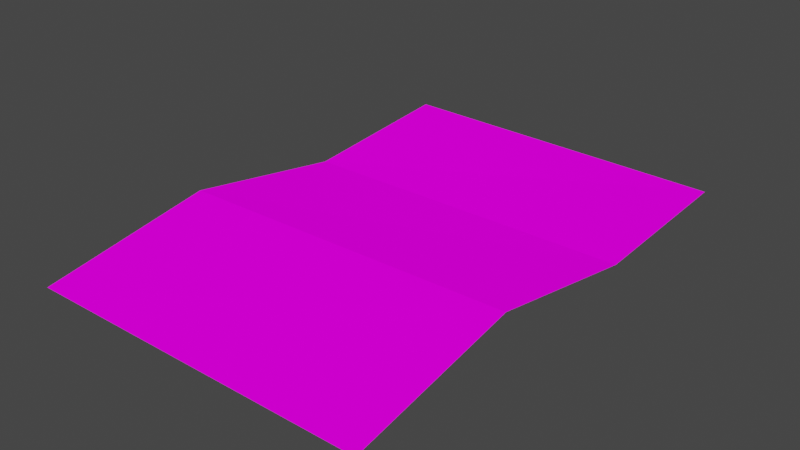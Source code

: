 # Source: brief.blend  (saved by Blender 2.90.8; exported with 4.5.12 LTS)
import bpy
from mathutils import Matrix  # noqa: F401  (used for matrix-valued properties, if any)

bpy.ops.wm.read_factory_settings(use_empty=True)
scene = bpy.context.scene
scene.name = 'Scene'

# ---- collections
col_collection = bpy.data.collections.new('Collection'); scene.collection.children.link(col_collection)

# ---- images (referenced by path relative to the original .blend; pixels are not part of the script)
import os
ASSET_DIR = os.environ.get("B2B_ASSET_DIR", "")  # directory of the original .blend (textures are referenced by path, not embedded)
HERE = os.path.dirname(os.path.abspath(__file__))  # packed textures are extracted next to this script under _unpacked/

def load_image(name, relpath, width, height, colorspace="sRGB"):
    """Load a texture the original file referenced (path relative to the .blend, or extracted next to this script)."""
    p = next((c for c in (os.path.join(HERE, relpath), os.path.join(ASSET_DIR, relpath)) if relpath and os.path.exists(c)), "")
    if p:
        img = bpy.data.images.load(p, check_existing=True)
        img.name = name
    else:  # same state as the original file: an image datablock whose file is absent (Cycles renders it pink)
        img = bpy.data.images.new(name, width, height)
        img.source = "FILE"
        img.filepath = "//" + (relpath or name)
    img.colorspace_settings.name = colorspace
    return img
img_letter_alex_png = load_image('Letter_Alex.png', 'Letter_Alex.png', 1024, 1024, 'sRGB')

# ---- materials (node trees are filled in below, after node groups)
mat_material_001 = bpy.data.materials.new('Material.001')
mat_material_001.use_transparent_shadow = False

# ---- material node trees
mat_material_001.use_nodes = True; mat_material_001.node_tree.nodes.clear()
_N = mat_material_001.node_tree.nodes; _L = mat_material_001.node_tree.links
n0 = _N.new('ShaderNodeOutputMaterial'); n0.name = 'Material Output'; n0.location = (300, 300)
n1 = _N.new('ShaderNodeBsdfDiffuse'); n1.name = 'Diffuse BSDF'; n1.location = (10, 300)
n1.inputs[1].default_value = 0.5
n2 = _N.new('ShaderNodeTexImage'); n2.name = 'Image Texture'; n2.location = (-280, 260)
n2.image = img_letter_alex_png
_L.new(n1.outputs[0], n0.inputs[0])
_L.new(n2.outputs[0], n1.inputs[0])
n0.is_active_output = True

# ---- world
world_world = bpy.data.worlds.new('World'); scene.world = world_world
world_world.use_nodes = True; world_world.node_tree.nodes.clear()
_N = world_world.node_tree.nodes; _L = world_world.node_tree.links
n0 = _N.new('ShaderNodeOutputWorld'); n0.name = 'World Output'; n0.location = (300, 300)
n1 = _N.new('ShaderNodeBackground'); n1.name = 'Background'; n1.location = (10, 300)
n1.inputs[0].default_value = (0.05088, 0.05088, 0.05088, 1.0)
_L.new(n1.outputs[0], n0.inputs[0])
n0.is_active_output = True
world_world.color = (0.05088, 0.05088, 0.05088)
world_world.use_sun_shadow = False
world_world.sun_shadow_jitter_overblur = 0.0

# ---- meshes
me_plane = bpy.data.meshes.new('Plane')
me_plane.from_pydata([(-1.0, -1.0, 0.0), (1.0, -1.0, 0.0), (-1.0, 1.0, 0.1237), (1.0, 1.0, 0.07416), (-1.0, -0.3272, 0.2414), (1.0, -0.3272, 0.272), (1.0, 0.3364, 0.0), (-1.0, 0.3364, 0.0)], [], [(7, 6, 3, 2), (0, 1, 5, 4), (4, 5, 6, 7)])
_uv = me_plane.uv_layers.new(name='UVMap')
_uv.uv.foreach_set('vector', [-0.007577, 0.6587, 1.008, 0.6594, 1.008, 0.9979, -0.007744, 1.004, -0.007578, -0.003661, 1.008, -0.002971, 1.008, 0.3658, -0.007904, 0.3612, -0.007904, 0.3612, 1.008, 0.3658, 1.008, 0.6594, -0.007577, 0.6587])
me_plane.materials.append(mat_material_001)
me_plane.use_remesh_fix_poles = True
me_plane.use_remesh_preserve_attributes = False
me_plane.use_mirror_vertex_groups = False
me_plane.update()

# ---- objects
ob_plane = bpy.data.objects.new('Plane', me_plane)

# ---- transforms, parenting, visibility, modifiers, constraints
ob_plane.location = (0.0, 0.0, 0.0)
ob_plane.scale = (1.5, 2.2, 1.0)
ob_plane.lineart.crease_threshold = 0.0

# ---- collection membership
col_collection.objects.link(ob_plane)

# ---- scene / render settings (as saved in the file)
scene.frame_start = 1; scene.frame_end = 250; scene.frame_set(1)
scene.render.engine = 'BLENDER_EEVEE_NEXT'
scene.cycles.use_denoising = False
scene.cycles.samples = 128
scene.cycles.sampling_pattern = 'TABULATED_SOBOL'
scene.cycles.use_adaptive_sampling = False
scene.cycles.use_light_tree = False
scene.view_settings.view_transform = 'Filmic'
bpy.context.view_layer.update()

# ---- added for rendering (the .blend has no active camera and no usable light): camera, sun
cam_auto = bpy.data.cameras.new('AutoCamera')
cam_auto.lens = 50.0
cam_auto.sensor_width = 36.0
cam_auto.clip_end = 1000.0
ob_auto_camera = bpy.data.objects.new('AutoCamera', cam_auto)
scene.collection.objects.link(ob_auto_camera)
ob_auto_camera.location = (4.93362, -5.92035, 4.0829)
ob_auto_camera.rotation_euler = (1.09748, -7.21219e-08, 0.694738)
scene.camera = ob_auto_camera
light_auto_sun = bpy.data.lights.new('AutoSun', 'SUN')
light_auto_sun.energy = 3.0
light_auto_sun.angle = 0.0523599
ob_auto_sun = bpy.data.objects.new('AutoSun', light_auto_sun)
scene.collection.objects.link(ob_auto_sun)
ob_auto_sun.rotation_euler = (0.872665, 0.174533, 0.523599)
bpy.context.view_layer.update()
